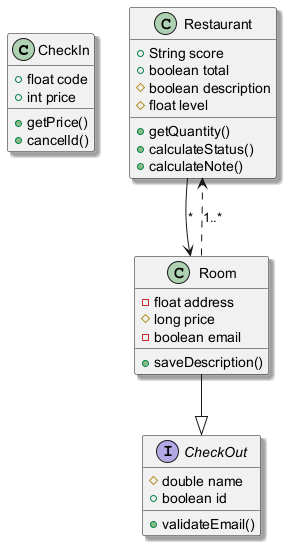

The diagram above was rendered by PlantUML. Its source (embedded in the PNG):
@startuml
skinparam shadowing true
class CheckIn {
  +float code
  +int price
  +getPrice()
  +cancelId()
}
class Restaurant {
  +String score
  +boolean total
  #boolean description
  #float level
  +getQuantity()
  +calculateStatus()
  +calculateNote()
}
class Room {
  -float address
  #long price
  -boolean email
  +saveDescription()
}
interface CheckOut {
  #double name
  +boolean id
  +validateEmail()
}
Room --|> CheckOut
Room ..> Restaurant : "1..*"
Restaurant --> Room : "*"
@enduml